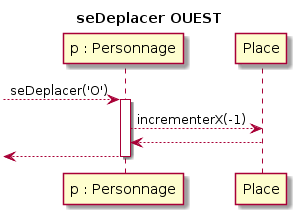

The diagram above was rendered by PlantUML. Its source (embedded in the PNG):
@startuml
title seDeplacer OUEST
 --> "p : Personnage" : seDeplacer('O')
activate "p : Personnage"
"p : Personnage" --> Place : incrementerX(-1)
"p : Personnage" <-- Place
<-- "p : Personnage"
deactivate "p : Personnage"
@enduml